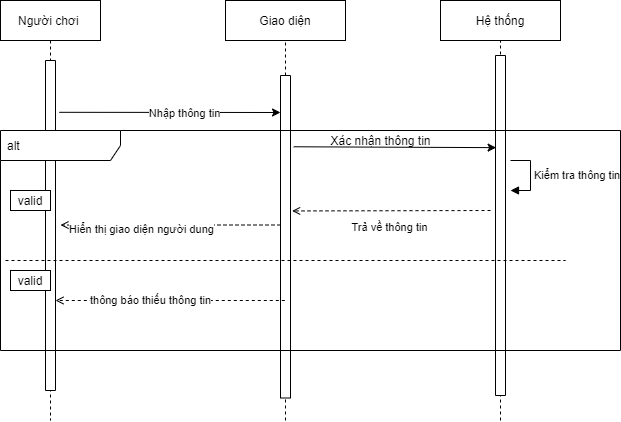

The diagram above was exported from draw.io. Its source (the exported page's mxGraphModel, read from the mxfile embedded in the PNG):
<mxGraphModel dx="1037" dy="641" grid="1" gridSize="10" guides="1" tooltips="1" connect="1" arrows="1" fold="1" page="1" pageScale="1" pageWidth="850" pageHeight="1100" math="0" shadow="0">
  <root>
    <mxCell id="0" />
    <mxCell id="1" parent="0" />
    <mxCell id="ILVl4BXxQTJZxZaPJN7J-1" value="Người chơi&amp;nbsp;" style="shape=umlLifeline;perimeter=lifelinePerimeter;whiteSpace=wrap;html=1;container=1;collapsible=0;recursiveResize=0;outlineConnect=0;" parent="1" vertex="1">
      <mxGeometry x="140" y="140" width="100" height="420" as="geometry" />
    </mxCell>
    <mxCell id="ILVl4BXxQTJZxZaPJN7J-5" value="" style="rounded=0;whiteSpace=wrap;html=1;direction=south;" parent="ILVl4BXxQTJZxZaPJN7J-1" vertex="1">
      <mxGeometry x="45" y="60" width="10" height="330" as="geometry" />
    </mxCell>
    <mxCell id="ILVl4BXxQTJZxZaPJN7J-6" value="" style="endArrow=classic;html=1;rounded=0;exitX=0.157;exitY=-0.38;exitDx=0;exitDy=0;exitPerimeter=0;" parent="1" source="ILVl4BXxQTJZxZaPJN7J-5" edge="1">
      <mxGeometry width="50" height="50" relative="1" as="geometry">
        <mxPoint x="400" y="360" as="sourcePoint" />
        <mxPoint x="420" y="252" as="targetPoint" />
      </mxGeometry>
    </mxCell>
    <mxCell id="ILVl4BXxQTJZxZaPJN7J-18" value="Nhập thông tin" style="edgeLabel;html=1;align=center;verticalAlign=middle;resizable=0;points=[];" parent="ILVl4BXxQTJZxZaPJN7J-6" vertex="1" connectable="0">
      <mxGeometry x="0.1272" y="-1" relative="1" as="geometry">
        <mxPoint as="offset" />
      </mxGeometry>
    </mxCell>
    <mxCell id="ILVl4BXxQTJZxZaPJN7J-9" value="Giao diện" style="rounded=0;whiteSpace=wrap;html=1;" parent="1" vertex="1">
      <mxGeometry x="365" y="140" width="120" height="40" as="geometry" />
    </mxCell>
    <mxCell id="ILVl4BXxQTJZxZaPJN7J-10" value="" style="endArrow=none;dashed=1;html=1;rounded=0;entryX=0.5;entryY=1;entryDx=0;entryDy=0;startArrow=none;" parent="1" source="ILVl4BXxQTJZxZaPJN7J-11" target="ILVl4BXxQTJZxZaPJN7J-9" edge="1">
      <mxGeometry width="50" height="50" relative="1" as="geometry">
        <mxPoint x="425" y="560" as="sourcePoint" />
        <mxPoint x="450" y="310" as="targetPoint" />
      </mxGeometry>
    </mxCell>
    <mxCell id="ILVl4BXxQTJZxZaPJN7J-16" value="" style="endArrow=none;dashed=1;html=1;rounded=0;startArrow=none;" parent="1" source="ILVl4BXxQTJZxZaPJN7J-11" edge="1">
      <mxGeometry width="50" height="50" relative="1" as="geometry">
        <mxPoint x="425" y="560" as="sourcePoint" />
        <mxPoint x="425" y="255" as="targetPoint" />
      </mxGeometry>
    </mxCell>
    <mxCell id="ILVl4BXxQTJZxZaPJN7J-11" value="" style="rounded=0;whiteSpace=wrap;html=1;rotation=-90;" parent="1" vertex="1">
      <mxGeometry x="263.75" y="371.25" width="322.5" height="10" as="geometry" />
    </mxCell>
    <mxCell id="ILVl4BXxQTJZxZaPJN7J-17" value="" style="endArrow=none;dashed=1;html=1;rounded=0;" parent="1" target="ILVl4BXxQTJZxZaPJN7J-11" edge="1">
      <mxGeometry width="50" height="50" relative="1" as="geometry">
        <mxPoint x="425" y="560" as="sourcePoint" />
        <mxPoint x="425" y="255" as="targetPoint" />
      </mxGeometry>
    </mxCell>
    <mxCell id="ILVl4BXxQTJZxZaPJN7J-24" value="Hệ thống" style="rounded=0;whiteSpace=wrap;html=1;" parent="1" vertex="1">
      <mxGeometry x="580" y="140" width="120" height="40" as="geometry" />
    </mxCell>
    <mxCell id="ILVl4BXxQTJZxZaPJN7J-25" value="" style="endArrow=none;dashed=1;html=1;rounded=0;entryX=0.5;entryY=1;entryDx=0;entryDy=0;" parent="1" target="ILVl4BXxQTJZxZaPJN7J-24" edge="1">
      <mxGeometry width="50" height="50" relative="1" as="geometry">
        <mxPoint x="640" y="560" as="sourcePoint" />
        <mxPoint x="450" y="310" as="targetPoint" />
      </mxGeometry>
    </mxCell>
    <mxCell id="ILVl4BXxQTJZxZaPJN7J-26" value="" style="endArrow=classic;html=1;rounded=0;entryX=0.729;entryY=0.06;entryDx=0;entryDy=0;entryPerimeter=0;exitX=0.779;exitY=1.32;exitDx=0;exitDy=0;exitPerimeter=0;" parent="1" source="ILVl4BXxQTJZxZaPJN7J-11" target="ILVl4BXxQTJZxZaPJN7J-27" edge="1">
      <mxGeometry width="50" height="50" relative="1" as="geometry">
        <mxPoint x="400" y="360" as="sourcePoint" />
        <mxPoint x="590" y="270" as="targetPoint" />
      </mxGeometry>
    </mxCell>
    <mxCell id="ILVl4BXxQTJZxZaPJN7J-27" value="" style="rounded=0;whiteSpace=wrap;html=1;rotation=-90;" parent="1" vertex="1">
      <mxGeometry x="470" y="360" width="340" height="10" as="geometry" />
    </mxCell>
    <mxCell id="ILVl4BXxQTJZxZaPJN7J-28" value="" style="html=1;verticalAlign=bottom;labelBackgroundColor=none;endArrow=open;endFill=0;dashed=1;rounded=0;exitX=0.32;exitY=-0.12;exitDx=0;exitDy=0;exitPerimeter=0;" parent="1" edge="1">
      <mxGeometry width="160" relative="1" as="geometry">
        <mxPoint x="424.29999999999995" y="439.99999999999994" as="sourcePoint" />
        <mxPoint x="195" y="439.99999999999994" as="targetPoint" />
      </mxGeometry>
    </mxCell>
    <mxCell id="ILVl4BXxQTJZxZaPJN7J-31" value="thông báo thiếu thông tin&lt;br&gt;" style="edgeLabel;html=1;align=center;verticalAlign=middle;resizable=0;points=[];" parent="ILVl4BXxQTJZxZaPJN7J-28" vertex="1" connectable="0">
      <mxGeometry x="0.1818" y="-1" relative="1" as="geometry">
        <mxPoint as="offset" />
      </mxGeometry>
    </mxCell>
    <mxCell id="ILVl4BXxQTJZxZaPJN7J-30" value="Xác nhận thông tin" style="text;html=1;align=center;verticalAlign=middle;resizable=0;points=[];autosize=1;strokeColor=none;fillColor=none;" parent="1" vertex="1">
      <mxGeometry x="460" y="270" width="120" height="20" as="geometry" />
    </mxCell>
    <mxCell id="ILVl4BXxQTJZxZaPJN7J-32" value="alt" style="shape=umlFrame;whiteSpace=wrap;html=1;width=120;height=30;boundedLbl=1;verticalAlign=middle;align=left;spacingLeft=5;" parent="1" vertex="1">
      <mxGeometry x="140" y="270" width="620" height="220" as="geometry" />
    </mxCell>
    <mxCell id="ILVl4BXxQTJZxZaPJN7J-33" value="" style="endArrow=none;dashed=1;html=1;rounded=0;" parent="1" edge="1">
      <mxGeometry width="50" height="50" relative="1" as="geometry">
        <mxPoint x="145" y="400" as="sourcePoint" />
        <mxPoint x="705" y="400" as="targetPoint" />
      </mxGeometry>
    </mxCell>
    <mxCell id="ILVl4BXxQTJZxZaPJN7J-36" value="" style="html=1;verticalAlign=bottom;labelBackgroundColor=none;endArrow=open;endFill=0;dashed=1;rounded=0;entryX=0.58;entryY=1.16;entryDx=0;entryDy=0;entryPerimeter=0;" parent="1" target="ILVl4BXxQTJZxZaPJN7J-11" edge="1">
      <mxGeometry width="160" relative="1" as="geometry">
        <mxPoint x="630" y="350" as="sourcePoint" />
        <mxPoint x="610" y="440" as="targetPoint" />
      </mxGeometry>
    </mxCell>
    <mxCell id="ILVl4BXxQTJZxZaPJN7J-37" value="Trả về thông tin&lt;br&gt;" style="edgeLabel;html=1;align=center;verticalAlign=middle;resizable=0;points=[];" parent="ILVl4BXxQTJZxZaPJN7J-36" vertex="1" connectable="0">
      <mxGeometry x="0.2734" y="4" relative="1" as="geometry">
        <mxPoint x="24" y="12" as="offset" />
      </mxGeometry>
    </mxCell>
    <mxCell id="ILVl4BXxQTJZxZaPJN7J-38" value="" style="html=1;verticalAlign=bottom;labelBackgroundColor=none;endArrow=open;endFill=0;dashed=1;rounded=0;entryX=0.384;entryY=1.16;entryDx=0;entryDy=0;entryPerimeter=0;" parent="1" edge="1">
      <mxGeometry width="160" relative="1" as="geometry">
        <mxPoint x="420" y="364.5" as="sourcePoint" />
        <mxPoint x="199.99999999999991" y="364.5400000000001" as="targetPoint" />
      </mxGeometry>
    </mxCell>
    <mxCell id="ILVl4BXxQTJZxZaPJN7J-39" value="Hiển thị giao diện người dung" style="edgeLabel;html=1;align=center;verticalAlign=middle;resizable=0;points=[];" parent="ILVl4BXxQTJZxZaPJN7J-38" vertex="1" connectable="0">
      <mxGeometry x="0.2734" y="4" relative="1" as="geometry">
        <mxPoint as="offset" />
      </mxGeometry>
    </mxCell>
    <mxCell id="PcQ-zBwIvVxHAZtsjHBe-3" value="Kiểm tra thông tin&lt;br&gt;" style="edgeStyle=orthogonalEdgeStyle;html=1;align=left;spacingLeft=2;endArrow=block;rounded=0;" edge="1" parent="1">
      <mxGeometry relative="1" as="geometry">
        <mxPoint x="650" y="300" as="sourcePoint" />
        <Array as="points">
          <mxPoint x="670" y="300" />
          <mxPoint x="670" y="330" />
        </Array>
        <mxPoint x="650" y="330" as="targetPoint" />
      </mxGeometry>
    </mxCell>
    <mxCell id="PcQ-zBwIvVxHAZtsjHBe-4" value="valid" style="rounded=0;whiteSpace=wrap;html=1;" vertex="1" parent="1">
      <mxGeometry x="150" y="330" width="40" height="20" as="geometry" />
    </mxCell>
    <mxCell id="PcQ-zBwIvVxHAZtsjHBe-5" value="valid" style="rounded=0;whiteSpace=wrap;html=1;" vertex="1" parent="1">
      <mxGeometry x="150" y="410" width="40" height="20" as="geometry" />
    </mxCell>
  </root>
</mxGraphModel>